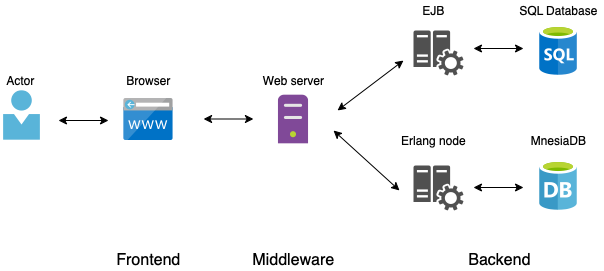

The diagram above was exported from draw.io. Its source (the exported page's mxGraphModel, read from the mxfile embedded in the PNG):
<mxGraphModel dx="946" dy="548" grid="1" gridSize="10" guides="1" tooltips="1" connect="1" arrows="1" fold="1" page="1" pageScale="1" pageWidth="827" pageHeight="1169" math="0" shadow="0">
  <root>
    <mxCell id="0" />
    <mxCell id="1" parent="0" />
    <mxCell id="IjOs5Dd3wOZMNoI0H6SK-7" value="" style="sketch=0;pointerEvents=1;shadow=0;dashed=0;html=1;strokeColor=none;labelPosition=center;verticalLabelPosition=bottom;verticalAlign=top;align=center;fillColor=#505050;shape=mxgraph.mscae.oms.config_assessment;fontColor=#ffffff;" parent="1" vertex="1">
      <mxGeometry x="440" y="170" width="50" height="45" as="geometry" />
    </mxCell>
    <mxCell id="IjOs5Dd3wOZMNoI0H6SK-8" value="" style="sketch=0;aspect=fixed;html=1;points=[];align=center;image;fontSize=12;image=img/lib/mscae/Database_General.svg;" parent="1" vertex="1">
      <mxGeometry x="566" y="300" width="38" height="50" as="geometry" />
    </mxCell>
    <mxCell id="IjOs5Dd3wOZMNoI0H6SK-9" value="" style="sketch=0;aspect=fixed;html=1;points=[];align=center;image;fontSize=12;image=img/lib/mscae/SQL_Database_generic.svg;" parent="1" vertex="1">
      <mxGeometry x="566" y="165" width="38" height="50" as="geometry" />
    </mxCell>
    <mxCell id="IjOs5Dd3wOZMNoI0H6SK-10" value="" style="sketch=0;aspect=fixed;html=1;points=[];align=center;image;fontSize=12;image=img/lib/mscae/CustomDomain.svg;" parent="1" vertex="1">
      <mxGeometry x="150" y="238" width="50" height="42" as="geometry" />
    </mxCell>
    <mxCell id="IjOs5Dd3wOZMNoI0H6SK-11" value="" style="sketch=0;aspect=fixed;html=1;points=[];align=center;image;fontSize=12;image=img/lib/mscae/Non_Azure_Machine.svg;" parent="1" vertex="1">
      <mxGeometry x="304.5" y="234" width="31" height="50" as="geometry" />
    </mxCell>
    <mxCell id="IjOs5Dd3wOZMNoI0H6SK-12" value="" style="sketch=0;aspect=fixed;html=1;points=[];align=center;image;fontSize=12;image=img/lib/mscae/Person.svg;" parent="1" vertex="1">
      <mxGeometry x="30" y="230" width="37" height="50" as="geometry" />
    </mxCell>
    <mxCell id="IjOs5Dd3wOZMNoI0H6SK-13" value="Actor" style="text;html=1;align=center;verticalAlign=middle;resizable=0;points=[];autosize=1;strokeColor=none;fillColor=none;" parent="1" vertex="1">
      <mxGeometry x="27" y="210" width="40" height="20" as="geometry" />
    </mxCell>
    <mxCell id="IjOs5Dd3wOZMNoI0H6SK-14" value="&lt;font style=&quot;font-size: 16px&quot;&gt;Frontend&lt;/font&gt;" style="text;html=1;align=center;verticalAlign=middle;resizable=0;points=[];autosize=1;strokeColor=none;fillColor=none;" parent="1" vertex="1">
      <mxGeometry x="135" y="390" width="80" height="20" as="geometry" />
    </mxCell>
    <mxCell id="IjOs5Dd3wOZMNoI0H6SK-15" value="&lt;font style=&quot;font-size: 16px&quot;&gt;Middleware&lt;/font&gt;" style="text;html=1;align=center;verticalAlign=middle;resizable=0;points=[];autosize=1;strokeColor=none;fillColor=none;" parent="1" vertex="1">
      <mxGeometry x="270" y="390" width="100" height="20" as="geometry" />
    </mxCell>
    <mxCell id="IjOs5Dd3wOZMNoI0H6SK-16" value="&lt;font style=&quot;font-size: 16px&quot;&gt;Backend&lt;/font&gt;" style="text;html=1;align=center;verticalAlign=middle;resizable=0;points=[];autosize=1;strokeColor=none;fillColor=none;" parent="1" vertex="1">
      <mxGeometry x="486" y="390" width="80" height="20" as="geometry" />
    </mxCell>
    <mxCell id="IjOs5Dd3wOZMNoI0H6SK-17" value="Web server" style="text;html=1;align=center;verticalAlign=middle;resizable=0;points=[];autosize=1;strokeColor=none;fillColor=none;" parent="1" vertex="1">
      <mxGeometry x="280" y="210" width="80" height="20" as="geometry" />
    </mxCell>
    <mxCell id="IjOs5Dd3wOZMNoI0H6SK-18" value="Browser" style="text;html=1;align=center;verticalAlign=middle;resizable=0;points=[];autosize=1;strokeColor=none;fillColor=none;" parent="1" vertex="1">
      <mxGeometry x="145" y="210" width="60" height="20" as="geometry" />
    </mxCell>
    <mxCell id="IjOs5Dd3wOZMNoI0H6SK-19" value="EJB" style="text;html=1;align=center;verticalAlign=middle;resizable=0;points=[];autosize=1;strokeColor=none;fillColor=none;" parent="1" vertex="1">
      <mxGeometry x="440" y="140" width="40" height="20" as="geometry" />
    </mxCell>
    <mxCell id="IjOs5Dd3wOZMNoI0H6SK-20" value="Erlang node" style="text;html=1;align=center;verticalAlign=middle;resizable=0;points=[];autosize=1;strokeColor=none;fillColor=none;" parent="1" vertex="1">
      <mxGeometry x="420" y="270" width="80" height="20" as="geometry" />
    </mxCell>
    <mxCell id="IjOs5Dd3wOZMNoI0H6SK-21" value="MnesiaDB" style="text;html=1;align=center;verticalAlign=middle;resizable=0;points=[];autosize=1;strokeColor=none;fillColor=none;" parent="1" vertex="1">
      <mxGeometry x="550" y="270" width="70" height="20" as="geometry" />
    </mxCell>
    <mxCell id="IjOs5Dd3wOZMNoI0H6SK-22" value="SQL Database" style="text;html=1;align=center;verticalAlign=middle;resizable=0;points=[];autosize=1;strokeColor=none;fillColor=none;" parent="1" vertex="1">
      <mxGeometry x="540" y="140" width="90" height="20" as="geometry" />
    </mxCell>
    <mxCell id="IjOs5Dd3wOZMNoI0H6SK-23" value="" style="sketch=0;pointerEvents=1;shadow=0;dashed=0;html=1;strokeColor=none;labelPosition=center;verticalLabelPosition=bottom;verticalAlign=top;align=center;fillColor=#505050;shape=mxgraph.mscae.oms.config_assessment" parent="1" vertex="1">
      <mxGeometry x="440" y="305" width="50" height="45" as="geometry" />
    </mxCell>
    <mxCell id="IjOs5Dd3wOZMNoI0H6SK-24" value="" style="endArrow=classic;startArrow=classic;html=1;" parent="1" edge="1">
      <mxGeometry width="50" height="50" relative="1" as="geometry">
        <mxPoint x="85" y="260" as="sourcePoint" />
        <mxPoint x="135" y="260" as="targetPoint" />
      </mxGeometry>
    </mxCell>
    <mxCell id="IjOs5Dd3wOZMNoI0H6SK-25" value="" style="endArrow=classic;startArrow=classic;html=1;" parent="1" edge="1">
      <mxGeometry width="50" height="50" relative="1" as="geometry">
        <mxPoint x="230" y="258.5" as="sourcePoint" />
        <mxPoint x="280" y="258.5" as="targetPoint" />
      </mxGeometry>
    </mxCell>
    <mxCell id="IjOs5Dd3wOZMNoI0H6SK-26" value="" style="endArrow=classic;startArrow=classic;html=1;" parent="1" edge="1">
      <mxGeometry width="50" height="50" relative="1" as="geometry">
        <mxPoint x="364" y="250" as="sourcePoint" />
        <mxPoint x="430" y="200" as="targetPoint" />
      </mxGeometry>
    </mxCell>
    <mxCell id="IjOs5Dd3wOZMNoI0H6SK-27" value="" style="endArrow=classic;startArrow=classic;html=1;" parent="1" edge="1">
      <mxGeometry width="50" height="50" relative="1" as="geometry">
        <mxPoint x="360" y="270" as="sourcePoint" />
        <mxPoint x="426" y="330" as="targetPoint" />
      </mxGeometry>
    </mxCell>
    <mxCell id="IjOs5Dd3wOZMNoI0H6SK-28" value="" style="endArrow=classic;startArrow=classic;html=1;" parent="1" edge="1">
      <mxGeometry width="50" height="50" relative="1" as="geometry">
        <mxPoint x="500" y="188" as="sourcePoint" />
        <mxPoint x="550" y="188" as="targetPoint" />
      </mxGeometry>
    </mxCell>
    <mxCell id="IjOs5Dd3wOZMNoI0H6SK-29" value="" style="endArrow=classic;startArrow=classic;html=1;" parent="1" edge="1">
      <mxGeometry width="50" height="50" relative="1" as="geometry">
        <mxPoint x="500" y="327" as="sourcePoint" />
        <mxPoint x="550" y="327" as="targetPoint" />
      </mxGeometry>
    </mxCell>
  </root>
</mxGraphModel>